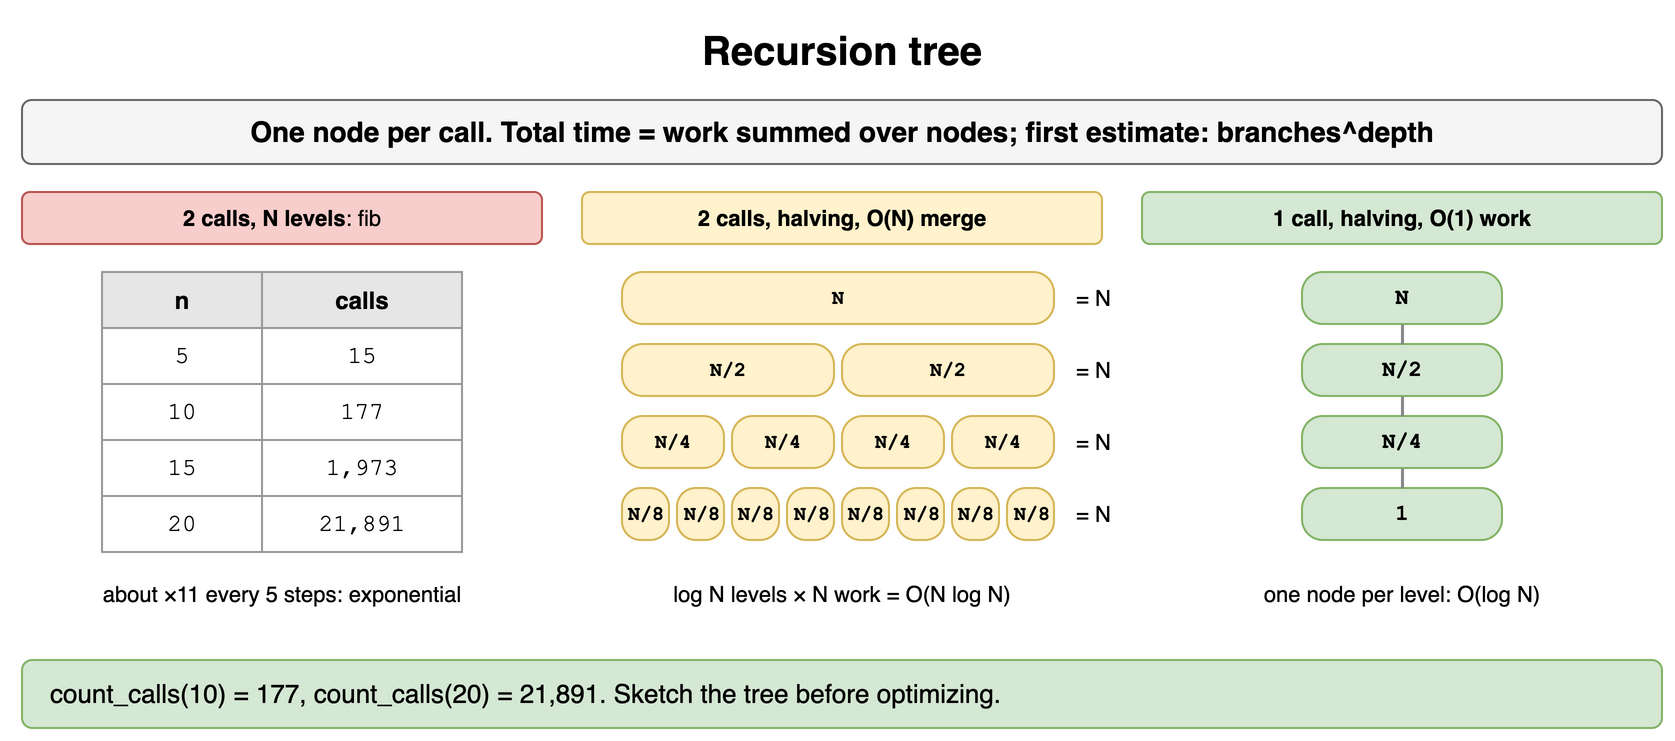

The diagram above was exported from draw.io. Its source (the exported page's mxGraphModel, read from the mxfile embedded in the PNG):
<mxGraphModel dx="900" dy="380" grid="1" gridSize="10" guides="1" tooltips="1" connect="1" arrows="1" fold="1" page="1" pageScale="1" pageWidth="900" pageHeight="380" math="0" shadow="0">
  <root>
    <mxCell id="0" />
    <mxCell id="1" parent="0" />
    <mxCell id="r81" value="Recursion tree" style="text;html=1;align=center;verticalAlign=middle;whiteSpace=wrap;fontSize=20;fontStyle=1;" vertex="1" parent="1">
      <mxGeometry x="40" y="10" width="820" height="30" as="geometry" />
    </mxCell>
    <mxCell id="r82" value="One node per call. Total time = work summed over nodes; first estimate: branches^depth" style="rounded=1;whiteSpace=wrap;html=1;fillColor=#f5f5f5;strokeColor=#666666;fontStyle=1;fontSize=14;" vertex="1" parent="1">
      <mxGeometry x="40" y="50" width="820" height="32" as="geometry" />
    </mxCell>
    <mxCell id="r83" value="&lt;b&gt;2 calls, N levels&lt;/b&gt;: fib" style="rounded=1;whiteSpace=wrap;html=1;fillColor=#f8cecc;strokeColor=#b85450;fontSize=11;" vertex="1" parent="1">
      <mxGeometry x="40" y="96" width="260" height="26" as="geometry" />
    </mxCell>
    <mxCell id="r84" value="n" style="whiteSpace=wrap;html=1;fillColor=#e6e6e6;strokeColor=#999999;fontStyle=1;fontSize=12;" vertex="1" parent="1">
      <mxGeometry x="80" y="136" width="80" height="28" as="geometry" />
    </mxCell>
    <mxCell id="r85" value="calls" style="whiteSpace=wrap;html=1;fillColor=#e6e6e6;strokeColor=#999999;fontStyle=1;fontSize=12;" vertex="1" parent="1">
      <mxGeometry x="160" y="136" width="100" height="28" as="geometry" />
    </mxCell>
    <mxCell id="r86" value="5" style="whiteSpace=wrap;html=1;strokeColor=#999999;fontSize=12;fillColor=#ffffff;fontFamily=Courier New;" vertex="1" parent="1">
      <mxGeometry x="80" y="164" width="80" height="28" as="geometry" />
    </mxCell>
    <mxCell id="r87" value="15" style="whiteSpace=wrap;html=1;strokeColor=#999999;fontSize=12;fillColor=#ffffff;fontFamily=Courier New;" vertex="1" parent="1">
      <mxGeometry x="160" y="164" width="100" height="28" as="geometry" />
    </mxCell>
    <mxCell id="r88" value="10" style="whiteSpace=wrap;html=1;strokeColor=#999999;fontSize=12;fillColor=#ffffff;fontFamily=Courier New;" vertex="1" parent="1">
      <mxGeometry x="80" y="192" width="80" height="28" as="geometry" />
    </mxCell>
    <mxCell id="r89" value="177" style="whiteSpace=wrap;html=1;strokeColor=#999999;fontSize=12;fillColor=#ffffff;fontFamily=Courier New;" vertex="1" parent="1">
      <mxGeometry x="160" y="192" width="100" height="28" as="geometry" />
    </mxCell>
    <mxCell id="r810" value="15" style="whiteSpace=wrap;html=1;strokeColor=#999999;fontSize=12;fillColor=#ffffff;fontFamily=Courier New;" vertex="1" parent="1">
      <mxGeometry x="80" y="220" width="80" height="28" as="geometry" />
    </mxCell>
    <mxCell id="r811" value="1,973" style="whiteSpace=wrap;html=1;strokeColor=#999999;fontSize=12;fillColor=#ffffff;fontFamily=Courier New;" vertex="1" parent="1">
      <mxGeometry x="160" y="220" width="100" height="28" as="geometry" />
    </mxCell>
    <mxCell id="r812" value="20" style="whiteSpace=wrap;html=1;strokeColor=#999999;fontSize=12;fillColor=#ffffff;fontFamily=Courier New;" vertex="1" parent="1">
      <mxGeometry x="80" y="248" width="80" height="28" as="geometry" />
    </mxCell>
    <mxCell id="r813" value="21,891" style="whiteSpace=wrap;html=1;strokeColor=#999999;fontSize=12;fillColor=#ffffff;fontFamily=Courier New;" vertex="1" parent="1">
      <mxGeometry x="160" y="248" width="100" height="28" as="geometry" />
    </mxCell>
    <mxCell id="r814" value="about ×11 every 5 steps: exponential" style="text;html=1;whiteSpace=wrap;fontSize=11;align=center;" vertex="1" parent="1">
      <mxGeometry x="40" y="284" width="260" height="18" as="geometry" />
    </mxCell>
    <mxCell id="r815" value="&lt;b&gt;2 calls, halving, O(N) merge&lt;/b&gt;" style="rounded=1;whiteSpace=wrap;html=1;fillColor=#fff2cc;strokeColor=#d6b656;fontSize=11;" vertex="1" parent="1">
      <mxGeometry x="320" y="96" width="260" height="26" as="geometry" />
    </mxCell>
    <mxCell id="r816" value="N" style="rounded=1;arcSize=40;whiteSpace=wrap;html=1;fontFamily=Courier New;fontStyle=1;fontSize=11;fillColor=#fff2cc;strokeColor=#d6b656;fontSize=10;" vertex="1" parent="1">
      <mxGeometry x="340.0" y="136" width="216.0" height="26" as="geometry" />
    </mxCell>
    <mxCell id="r817" value="= N" style="text;html=1;whiteSpace=wrap;fontSize=11;verticalAlign=middle;" vertex="1" parent="1">
      <mxGeometry x="565" y="136" width="40" height="26" as="geometry" />
    </mxCell>
    <mxCell id="r818" value="N/2" style="rounded=1;arcSize=40;whiteSpace=wrap;html=1;fontFamily=Courier New;fontStyle=1;fontSize=11;fillColor=#fff2cc;strokeColor=#d6b656;fontSize=10;" vertex="1" parent="1">
      <mxGeometry x="340.0" y="172" width="106.0" height="26" as="geometry" />
    </mxCell>
    <mxCell id="r819" value="N/2" style="rounded=1;arcSize=40;whiteSpace=wrap;html=1;fontFamily=Courier New;fontStyle=1;fontSize=11;fillColor=#fff2cc;strokeColor=#d6b656;fontSize=10;" vertex="1" parent="1">
      <mxGeometry x="450.0" y="172" width="106.0" height="26" as="geometry" />
    </mxCell>
    <mxCell id="r820" value="= N" style="text;html=1;whiteSpace=wrap;fontSize=11;verticalAlign=middle;" vertex="1" parent="1">
      <mxGeometry x="565" y="172" width="40" height="26" as="geometry" />
    </mxCell>
    <mxCell id="r821" value="N/4" style="rounded=1;arcSize=40;whiteSpace=wrap;html=1;fontFamily=Courier New;fontStyle=1;fontSize=11;fillColor=#fff2cc;strokeColor=#d6b656;fontSize=10;" vertex="1" parent="1">
      <mxGeometry x="340.0" y="208" width="51.0" height="26" as="geometry" />
    </mxCell>
    <mxCell id="r822" value="N/4" style="rounded=1;arcSize=40;whiteSpace=wrap;html=1;fontFamily=Courier New;fontStyle=1;fontSize=11;fillColor=#fff2cc;strokeColor=#d6b656;fontSize=10;" vertex="1" parent="1">
      <mxGeometry x="395.0" y="208" width="51.0" height="26" as="geometry" />
    </mxCell>
    <mxCell id="r823" value="N/4" style="rounded=1;arcSize=40;whiteSpace=wrap;html=1;fontFamily=Courier New;fontStyle=1;fontSize=11;fillColor=#fff2cc;strokeColor=#d6b656;fontSize=10;" vertex="1" parent="1">
      <mxGeometry x="450.0" y="208" width="51.0" height="26" as="geometry" />
    </mxCell>
    <mxCell id="r824" value="N/4" style="rounded=1;arcSize=40;whiteSpace=wrap;html=1;fontFamily=Courier New;fontStyle=1;fontSize=11;fillColor=#fff2cc;strokeColor=#d6b656;fontSize=10;" vertex="1" parent="1">
      <mxGeometry x="505.0" y="208" width="51.0" height="26" as="geometry" />
    </mxCell>
    <mxCell id="r825" value="= N" style="text;html=1;whiteSpace=wrap;fontSize=11;verticalAlign=middle;" vertex="1" parent="1">
      <mxGeometry x="565" y="208" width="40" height="26" as="geometry" />
    </mxCell>
    <mxCell id="r826" value="N/8" style="rounded=1;arcSize=40;whiteSpace=wrap;html=1;fontFamily=Courier New;fontStyle=1;fontSize=11;fillColor=#fff2cc;strokeColor=#d6b656;fontSize=10;" vertex="1" parent="1">
      <mxGeometry x="340.0" y="244" width="23.5" height="26" as="geometry" />
    </mxCell>
    <mxCell id="r827" value="N/8" style="rounded=1;arcSize=40;whiteSpace=wrap;html=1;fontFamily=Courier New;fontStyle=1;fontSize=11;fillColor=#fff2cc;strokeColor=#d6b656;fontSize=10;" vertex="1" parent="1">
      <mxGeometry x="367.5" y="244" width="23.5" height="26" as="geometry" />
    </mxCell>
    <mxCell id="r828" value="N/8" style="rounded=1;arcSize=40;whiteSpace=wrap;html=1;fontFamily=Courier New;fontStyle=1;fontSize=11;fillColor=#fff2cc;strokeColor=#d6b656;fontSize=10;" vertex="1" parent="1">
      <mxGeometry x="395.0" y="244" width="23.5" height="26" as="geometry" />
    </mxCell>
    <mxCell id="r829" value="N/8" style="rounded=1;arcSize=40;whiteSpace=wrap;html=1;fontFamily=Courier New;fontStyle=1;fontSize=11;fillColor=#fff2cc;strokeColor=#d6b656;fontSize=10;" vertex="1" parent="1">
      <mxGeometry x="422.5" y="244" width="23.5" height="26" as="geometry" />
    </mxCell>
    <mxCell id="r830" value="N/8" style="rounded=1;arcSize=40;whiteSpace=wrap;html=1;fontFamily=Courier New;fontStyle=1;fontSize=11;fillColor=#fff2cc;strokeColor=#d6b656;fontSize=10;" vertex="1" parent="1">
      <mxGeometry x="450.0" y="244" width="23.5" height="26" as="geometry" />
    </mxCell>
    <mxCell id="r831" value="N/8" style="rounded=1;arcSize=40;whiteSpace=wrap;html=1;fontFamily=Courier New;fontStyle=1;fontSize=11;fillColor=#fff2cc;strokeColor=#d6b656;fontSize=10;" vertex="1" parent="1">
      <mxGeometry x="477.5" y="244" width="23.5" height="26" as="geometry" />
    </mxCell>
    <mxCell id="r832" value="N/8" style="rounded=1;arcSize=40;whiteSpace=wrap;html=1;fontFamily=Courier New;fontStyle=1;fontSize=11;fillColor=#fff2cc;strokeColor=#d6b656;fontSize=10;" vertex="1" parent="1">
      <mxGeometry x="505.0" y="244" width="23.5" height="26" as="geometry" />
    </mxCell>
    <mxCell id="r833" value="N/8" style="rounded=1;arcSize=40;whiteSpace=wrap;html=1;fontFamily=Courier New;fontStyle=1;fontSize=11;fillColor=#fff2cc;strokeColor=#d6b656;fontSize=10;" vertex="1" parent="1">
      <mxGeometry x="532.5" y="244" width="23.5" height="26" as="geometry" />
    </mxCell>
    <mxCell id="r834" value="= N" style="text;html=1;whiteSpace=wrap;fontSize=11;verticalAlign=middle;" vertex="1" parent="1">
      <mxGeometry x="565" y="244" width="40" height="26" as="geometry" />
    </mxCell>
    <mxCell id="r835" value="log N levels × N work = O(N log N)" style="text;html=1;whiteSpace=wrap;fontSize=11;align=center;" vertex="1" parent="1">
      <mxGeometry x="320" y="284" width="260" height="18" as="geometry" />
    </mxCell>
    <mxCell id="r836" value="&lt;b&gt;1 call, halving, O(1) work&lt;/b&gt;" style="rounded=1;whiteSpace=wrap;html=1;fillColor=#d5e8d4;strokeColor=#82b366;fontSize=11;" vertex="1" parent="1">
      <mxGeometry x="600" y="96" width="260" height="26" as="geometry" />
    </mxCell>
    <mxCell id="r837" value="N" style="rounded=1;arcSize=40;whiteSpace=wrap;html=1;fontFamily=Courier New;fontStyle=1;fontSize=11;fillColor=#d5e8d4;strokeColor=#82b366;" vertex="1" parent="1">
      <mxGeometry x="680" y="136" width="100" height="26" as="geometry" />
    </mxCell>
    <mxCell id="r838" value="N/2" style="rounded=1;arcSize=40;whiteSpace=wrap;html=1;fontFamily=Courier New;fontStyle=1;fontSize=11;fillColor=#d5e8d4;strokeColor=#82b366;" vertex="1" parent="1">
      <mxGeometry x="680" y="172" width="100" height="26" as="geometry" />
    </mxCell>
    <mxCell id="r839" value="N/4" style="rounded=1;arcSize=40;whiteSpace=wrap;html=1;fontFamily=Courier New;fontStyle=1;fontSize=11;fillColor=#d5e8d4;strokeColor=#82b366;" vertex="1" parent="1">
      <mxGeometry x="680" y="208" width="100" height="26" as="geometry" />
    </mxCell>
    <mxCell id="r840" value="1" style="rounded=1;arcSize=40;whiteSpace=wrap;html=1;fontFamily=Courier New;fontStyle=1;fontSize=11;fillColor=#d5e8d4;strokeColor=#82b366;" vertex="1" parent="1">
      <mxGeometry x="680" y="244" width="100" height="26" as="geometry" />
    </mxCell>
    <mxCell id="r841" value="" style="endArrow=none;html=1;strokeWidth=1.5;strokeColor=#888888;" edge="1" parent="1" source="r837" target="r838">
      <mxGeometry relative="1" as="geometry" />
    </mxCell>
    <mxCell id="r842" value="" style="endArrow=none;html=1;strokeWidth=1.5;strokeColor=#888888;" edge="1" parent="1" source="r838" target="r839">
      <mxGeometry relative="1" as="geometry" />
    </mxCell>
    <mxCell id="r843" value="" style="endArrow=none;html=1;strokeWidth=1.5;strokeColor=#888888;" edge="1" parent="1" source="r839" target="r840">
      <mxGeometry relative="1" as="geometry" />
    </mxCell>
    <mxCell id="r844" value="one node per level: O(log N)" style="text;html=1;whiteSpace=wrap;fontSize=11;align=center;" vertex="1" parent="1">
      <mxGeometry x="600" y="284" width="260" height="18" as="geometry" />
    </mxCell>
    <mxCell id="r845" value="count_calls(10) = 177, count_calls(20) = 21,891. Sketch the tree before optimizing." style="rounded=1;whiteSpace=wrap;html=1;fillColor=#d5e8d4;strokeColor=#82b366;fontSize=13;align=left;spacingLeft=12;" vertex="1" parent="1">
      <mxGeometry x="40" y="330" width="820" height="34" as="geometry" />
    </mxCell>
  </root>
</mxGraphModel>